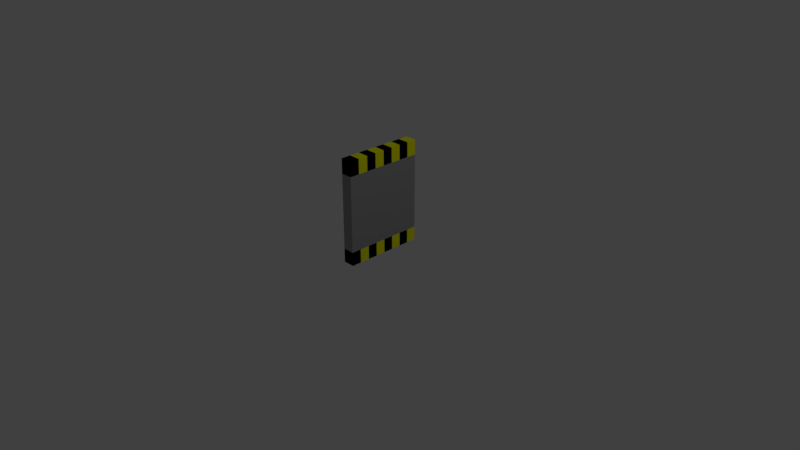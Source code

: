 # Source: Brandon_hates_me.blend  (saved by Blender 2.79.0; exported with 4.5.12 LTS)
import bpy
from mathutils import Matrix  # noqa: F401  (used for matrix-valued properties, if any)

bpy.ops.wm.read_factory_settings(use_empty=True)
scene = bpy.context.scene
scene.name = 'Scene'

# ---- collections
col_collection_1 = bpy.data.collections.new('Collection 1'); scene.collection.children.link(col_collection_1)

# ---- materials (node trees are filled in below, after node groups)
mat_material = bpy.data.materials.new('Material')
mat_material.alpha_threshold = 0.0
mat_material.use_transparent_shadow = False
mat_material.diffuse_color = (0.3424, 0.3424, 0.3424, 1.0)
mat_material.roughness = 0.5
mat_material.specular_intensity = 0.0
mat_material.line_color = (0.0, 0.0, 0.0, 1.0)
mat_material_001 = bpy.data.materials.new('Material.001')
mat_material_001.alpha_threshold = 0.0
mat_material_001.use_transparent_shadow = False
mat_material_001.diffuse_color = (1.0, 1.0, 0.0, 1.0)
mat_material_001.roughness = 0.5
mat_material_001.specular_intensity = 0.0
mat_material_002 = bpy.data.materials.new('Material.002')
mat_material_002.alpha_threshold = 0.0
mat_material_002.use_transparent_shadow = False
mat_material_002.diffuse_color = (0.0, 0.0, 0.0, 1.0)
mat_material_002.roughness = 0.5
mat_material_002.specular_intensity = 0.0

# ---- material node trees

# ---- world
world_world = bpy.data.worlds.new('World'); scene.world = world_world
world_world.color = (0.05088, 0.05088, 0.05088)
world_world.use_sun_shadow = False
world_world.sun_shadow_jitter_overblur = 0.0
world_world.cycles.sampling_method = 'MANUAL'

# ---- cameras
cam_camera = bpy.data.cameras.new('Camera')
cam_camera.clip_end = 100.0
cam_camera.lens = 35.0
cam_camera.sensor_width = 32.0
cam_camera.sensor_height = 18.0
cam_camera.ortho_scale = 7.314
cam_camera.dof.focus_distance = 0.0
cam_camera.dof.aperture_fstop = 128.0

# ---- lights
light_lamp = bpy.data.lights.new('Lamp', 'POINT')
light_lamp.transmission_factor = 0.0
light_lamp.cutoff_distance = 30.0
light_lamp.energy = 100.0
light_lamp.shadow_buffer_clip_start = 1.001
light_lamp.shadow_soft_size = 0.1
light_lamp.shadow_maximum_resolution = 0.006
light_lamp.use_absolute_resolution = True

# ---- meshes
me_cube = bpy.data.meshes.new('Cube')
me_cube.from_pydata([(0.1366, 0.6747, 0.02451), (0.1366, -0.3908, 0.02451), (-0.01806, -0.3908, 0.02451), (-0.01806, 0.6747, 0.02451), (0.1366, 0.6747, 1.426), (0.1366, -0.3908, 1.426), (-0.01806, -0.3908, 1.426), (-0.01806, 0.6747, 1.426), (0.1366, 0.6747, 0.2107), (0.1366, -0.3908, 0.2107), (-0.01806, -0.3908, 0.2107), (-0.01806, 0.6747, 0.2107), (0.1366, 0.6747, 1.227), (0.1366, -0.3908, 1.227), (-0.01806, -0.3908, 1.227), (-0.01806, 0.6747, 1.227), (0.1366, 0.142, 0.02451), (-0.01806, 0.142, 0.02451), (0.1366, 0.142, 1.426), (-0.01806, 0.142, 1.426), (-0.01806, 0.142, 0.2107), (0.1366, 0.142, 0.2107), (-0.01806, 0.142, 1.227), (0.1366, 0.142, 1.227), (0.1366, -0.1244, 0.02451), (-0.01806, 0.4083, 0.02451), (0.1366, -0.1244, 1.426), (-0.01806, 0.4083, 1.426), (-0.01806, 0.4083, 0.2107), (0.1366, -0.1244, 0.2107), (-0.01806, 0.4083, 1.227), (0.1366, -0.1244, 1.227), (0.1366, 0.4083, 0.02451), (-0.01806, -0.1244, 0.02451), (0.1366, 0.4083, 1.426), (-0.01806, -0.1244, 1.426), (-0.01806, -0.1244, 0.2107), (0.1366, 0.4083, 0.2107), (-0.01806, -0.1244, 1.227), (0.1366, 0.4083, 1.227), (0.1366, -0.2576, 0.02451), (-0.01806, 0.5415, 0.02451), (0.1366, -0.2576, 1.426), (-0.01806, 0.5415, 1.426), (-0.01806, 0.5415, 0.2107), (0.1366, -0.2576, 0.2107), (0.1366, 0.6747, 0.7189), (0.1366, -0.3908, 0.7189), (-0.01806, -0.3908, 0.7189), (-0.01806, 0.6747, 0.7189), (-0.01806, 0.5415, 1.227), (0.1366, -0.2576, 1.227), (0.1366, 0.2751, 0.02451), (-0.01806, 0.008774, 0.02451), (0.1366, 0.2751, 1.426), (-0.01806, 0.008774, 1.426), (-0.01806, 0.008774, 0.2107), (0.1366, 0.2751, 0.2107), (-0.01806, 0.008774, 1.227), (0.1366, 0.2751, 1.227), (0.1366, 0.142, 0.7189), (-0.01806, 0.142, 0.7189), (0.1366, 0.008774, 0.02451), (-0.01806, 0.2752, 0.02451), (0.1366, 0.008773, 1.426), (-0.01806, 0.2752, 1.426), (-0.01806, 0.2752, 0.2107), (0.1366, 0.008774, 0.2107), (-0.01806, 0.2752, 1.227), (0.1366, 0.008773, 1.227), (0.1366, 0.5415, 0.02451), (-0.01806, -0.2576, 0.02451), (0.1366, 0.5415, 1.426), (-0.01806, -0.2576, 1.426), (-0.01806, -0.2576, 0.2107), (0.1366, 0.5415, 0.2107), (-0.01806, -0.2576, 1.227), (0.1366, 0.5415, 1.227), (-0.01806, -0.1244, 0.7189), (0.1366, 0.4083, 0.7189), (0.1366, -0.1244, 0.7189), (-0.01806, 0.4083, 0.7189), (-0.01806, 0.2752, 0.7189), (0.1366, 0.008774, 0.7189), (0.1366, 0.5415, 0.7189), (-0.01806, -0.2576, 0.7189), (-0.01806, 0.008774, 0.7189), (0.1366, 0.2751, 0.7189), (0.1366, -0.2576, 0.7189), (-0.01806, 0.5415, 0.7189)], [], [(35, 73, 42, 26), (26, 42, 51, 31), (27, 43, 50, 30), (0, 3, 11, 8), (28, 44, 41, 25), (29, 45, 40, 24), (89, 50, 15, 49), (12, 15, 7, 4), (88, 51, 13, 47), (87, 59, 23, 60), (86, 58, 22, 61), (24, 33, 53, 62), (52, 63, 25, 32), (85, 76, 38, 78), (84, 77, 39, 79), (83, 69, 31, 80), (82, 68, 30, 81), (4, 7, 43, 72), (12, 4, 72, 77), (14, 6, 73, 76), (2, 10, 74, 71), (0, 8, 75, 70), (66, 82, 81, 28), (20, 61, 82, 66), (61, 22, 68, 82), (67, 83, 80, 29), (21, 60, 83, 67), (60, 23, 69, 83), (75, 84, 79, 37), (8, 46, 84, 75), (46, 12, 77, 84), (74, 85, 78, 36), (10, 48, 85, 74), (48, 14, 76, 85), (21, 67, 62, 16), (67, 29, 24, 62), (37, 57, 52, 32), (75, 37, 32, 70), (20, 66, 63, 17), (66, 28, 25, 63), (36, 56, 53, 33), (74, 36, 33, 71), (19, 65, 68, 22), (65, 27, 30, 68), (35, 55, 58, 38), (73, 35, 38, 76), (18, 64, 69, 23), (64, 26, 31, 69), (34, 54, 59, 39), (72, 34, 39, 77), (19, 55, 64, 18), (55, 35, 26, 64), (27, 65, 54, 34), (43, 27, 34, 72), (32, 25, 41, 70), (70, 41, 3, 0), (62, 53, 17, 16), (16, 17, 63, 52), (54, 65, 19, 18), (59, 54, 18, 23), (58, 55, 19, 22), (53, 56, 20, 17), (52, 57, 21, 16), (56, 86, 61, 20), (36, 78, 86, 56), (78, 38, 58, 86), (57, 87, 60, 21), (37, 79, 87, 57), (79, 39, 59, 87), (45, 88, 47, 9), (29, 80, 88, 45), (80, 31, 51, 88), (13, 14, 48, 47), (44, 89, 49, 11), (28, 81, 89, 44), (81, 30, 50, 89), (50, 43, 7, 15), (46, 49, 15, 12), (41, 44, 11, 3), (5, 6, 14, 13), (8, 11, 49, 46), (42, 73, 6, 5), (51, 42, 5, 13), (40, 45, 9, 1), (40, 71, 33, 24), (1, 2, 71, 40), (9, 10, 2, 1), (47, 48, 10, 9)])
me_cube.polygons.foreach_set('material_index', [1, 1, 2, 1, 2, 1, 0, 1, 0, 0, 0, 2, 1, 0, 0, 0, 0, 1, 1, 2, 2, 1, 0, 0, 0, 0, 0, 0, 0, 0, 0, 0, 0, 0, 1, 2, 1, 2, 2, 1, 2, 1, 2, 1, 2, 1, 1, 2, 1, 2, 1, 2, 1, 2, 2, 1, 1, 2, 2, 2, 1, 1, 2, 0, 0, 0, 0, 0, 0, 0, 0, 0, 0, 0, 0, 0, 1, 0, 1, 2, 0, 2, 2, 2, 1, 2, 2, 0])
me_cube.materials.append(mat_material)
me_cube.materials.append(mat_material_001)
me_cube.materials.append(mat_material_002)
me_cube.use_remesh_preserve_volume = False
me_cube.use_remesh_preserve_attributes = False
me_cube.use_mirror_vertex_groups = False
me_cube.update()

# ---- objects
ob_cube = bpy.data.objects.new('Cube', me_cube)
ob_lamp = bpy.data.objects.new('Lamp', light_lamp)
ob_camera = bpy.data.objects.new('Camera', cam_camera)

# ---- transforms, parenting, visibility, modifiers, constraints
ob_cube.location = (0.0, 0.0, 0.0)
ob_cube.lock_rotations_4d = False
ob_cube.empty_display_type = 'ARROWS'
ob_cube.lineart.crease_threshold = 0.0
ob_lamp.location = (4.076, 1.005, 5.904)
ob_lamp.rotation_euler = (0.6503, 0.05522, 1.866)
ob_lamp.lock_rotations_4d = False
ob_lamp.empty_display_type = 'ARROWS'
ob_lamp.color = (0.0, 0.0, 0.0, 0.0)
ob_lamp.lineart.crease_threshold = 0.0
ob_camera.location = (7.481, -6.508, 5.344)
ob_camera.rotation_euler = (1.109, 0.0, 0.8149)
ob_camera.lock_rotations_4d = False
ob_camera.empty_display_type = 'ARROWS'
ob_camera.color = (0.0, 0.0, 0.0, 0.0)
ob_camera.display_type = 'WIRE'
ob_camera.lineart.crease_threshold = 0.0

# ---- collection membership
col_collection_1.objects.link(ob_cube)
col_collection_1.objects.link(ob_lamp)
col_collection_1.objects.link(ob_camera)

# ---- scene / render settings (as saved in the file)
scene.camera = ob_camera
scene.frame_start = 1; scene.frame_end = 250; scene.frame_set(0)
scene.render.engine = 'BLENDER_EEVEE_NEXT'
scene.render.resolution_percentage = 50
scene.render.dither_intensity = 0.0
scene.cycles.use_denoising = False
scene.cycles.samples = 128
scene.cycles.sampling_pattern = 'TABULATED_SOBOL'
scene.cycles.use_adaptive_sampling = False
scene.cycles.use_light_tree = False
scene.cycles.blur_glossy = 0.0
scene.cycles.sample_clamp_indirect = 0.0
scene.view_settings.view_transform = 'Standard'
bpy.context.view_layer.update()
